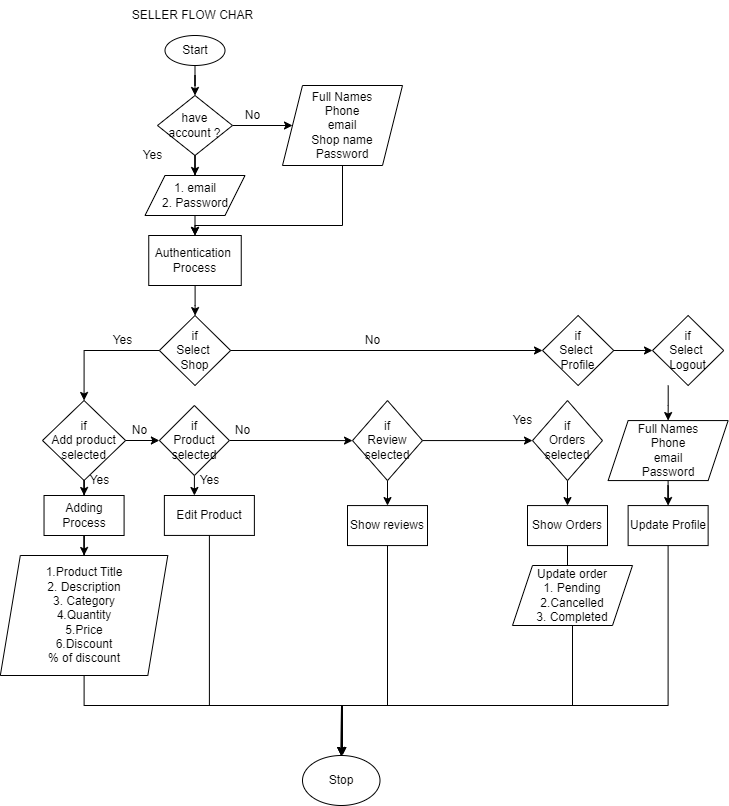

The diagram above was exported from draw.io. Its source (the exported page's mxGraphModel, read from the mxfile embedded in the PNG):
<mxGraphModel dx="852" dy="376" grid="1" gridSize="10" guides="1" tooltips="1" connect="1" arrows="1" fold="1" page="1" pageScale="1" pageWidth="827" pageHeight="1169" math="0" shadow="0">
  <root>
    <mxCell id="0" />
    <mxCell id="1" parent="0" />
    <mxCell id="mkKlgBd-Q4flp-w8BoPw-1" value="" style="edgeStyle=orthogonalEdgeStyle;rounded=0;orthogonalLoop=1;jettySize=auto;html=1;" edge="1" parent="1" source="mkKlgBd-Q4flp-w8BoPw-2" target="mkKlgBd-Q4flp-w8BoPw-6">
      <mxGeometry relative="1" as="geometry" />
    </mxCell>
    <mxCell id="mkKlgBd-Q4flp-w8BoPw-2" value="Start" style="ellipse;whiteSpace=wrap;html=1;" vertex="1" parent="1">
      <mxGeometry x="222.5" y="40" width="60" height="30" as="geometry" />
    </mxCell>
    <mxCell id="mkKlgBd-Q4flp-w8BoPw-62" value="" style="edgeStyle=orthogonalEdgeStyle;rounded=0;orthogonalLoop=1;jettySize=auto;html=1;" edge="1" parent="1" source="mkKlgBd-Q4flp-w8BoPw-3" target="mkKlgBd-Q4flp-w8BoPw-16">
      <mxGeometry relative="1" as="geometry" />
    </mxCell>
    <mxCell id="mkKlgBd-Q4flp-w8BoPw-3" value="Authentication&amp;nbsp;&lt;br&gt;Process" style="rounded=0;whiteSpace=wrap;html=1;" vertex="1" parent="1">
      <mxGeometry x="206.25" y="240" width="92.5" height="50" as="geometry" />
    </mxCell>
    <mxCell id="mkKlgBd-Q4flp-w8BoPw-4" value="" style="edgeStyle=orthogonalEdgeStyle;rounded=0;orthogonalLoop=1;jettySize=auto;html=1;" edge="1" parent="1" source="mkKlgBd-Q4flp-w8BoPw-6" target="mkKlgBd-Q4flp-w8BoPw-8">
      <mxGeometry relative="1" as="geometry" />
    </mxCell>
    <mxCell id="mkKlgBd-Q4flp-w8BoPw-5" value="" style="edgeStyle=orthogonalEdgeStyle;rounded=0;orthogonalLoop=1;jettySize=auto;html=1;" edge="1" parent="1" source="mkKlgBd-Q4flp-w8BoPw-6" target="mkKlgBd-Q4flp-w8BoPw-11">
      <mxGeometry relative="1" as="geometry" />
    </mxCell>
    <mxCell id="mkKlgBd-Q4flp-w8BoPw-6" value="have&lt;br&gt;account ?" style="rhombus;whiteSpace=wrap;html=1;" vertex="1" parent="1">
      <mxGeometry x="215" y="100" width="75" height="60" as="geometry" />
    </mxCell>
    <mxCell id="mkKlgBd-Q4flp-w8BoPw-7" value="" style="edgeStyle=orthogonalEdgeStyle;rounded=0;orthogonalLoop=1;jettySize=auto;html=1;" edge="1" parent="1" source="mkKlgBd-Q4flp-w8BoPw-8" target="mkKlgBd-Q4flp-w8BoPw-3">
      <mxGeometry relative="1" as="geometry" />
    </mxCell>
    <mxCell id="mkKlgBd-Q4flp-w8BoPw-8" value="1. email&lt;br&gt;2. Password" style="shape=parallelogram;perimeter=parallelogramPerimeter;whiteSpace=wrap;html=1;fixedSize=1;" vertex="1" parent="1">
      <mxGeometry x="202.5" y="180" width="100" height="40" as="geometry" />
    </mxCell>
    <mxCell id="mkKlgBd-Q4flp-w8BoPw-9" value="Yes" style="text;html=1;align=center;verticalAlign=middle;resizable=0;points=[];autosize=1;strokeColor=none;fillColor=none;" vertex="1" parent="1">
      <mxGeometry x="190" y="145" width="40" height="30" as="geometry" />
    </mxCell>
    <mxCell id="mkKlgBd-Q4flp-w8BoPw-10" style="edgeStyle=orthogonalEdgeStyle;rounded=0;orthogonalLoop=1;jettySize=auto;html=1;entryX=0.5;entryY=0;entryDx=0;entryDy=0;" edge="1" parent="1" source="mkKlgBd-Q4flp-w8BoPw-11" target="mkKlgBd-Q4flp-w8BoPw-3">
      <mxGeometry relative="1" as="geometry">
        <Array as="points">
          <mxPoint x="400" y="230" />
          <mxPoint x="253" y="230" />
        </Array>
      </mxGeometry>
    </mxCell>
    <mxCell id="mkKlgBd-Q4flp-w8BoPw-11" value="Full Names&lt;br&gt;Phone&lt;br&gt;email&lt;br&gt;Shop name&lt;br&gt;Password" style="shape=parallelogram;perimeter=parallelogramPerimeter;whiteSpace=wrap;html=1;fixedSize=1;" vertex="1" parent="1">
      <mxGeometry x="340" y="90" width="120" height="80" as="geometry" />
    </mxCell>
    <mxCell id="mkKlgBd-Q4flp-w8BoPw-12" value="No" style="text;html=1;align=center;verticalAlign=middle;resizable=0;points=[];autosize=1;strokeColor=none;fillColor=none;" vertex="1" parent="1">
      <mxGeometry x="290" y="105" width="40" height="30" as="geometry" />
    </mxCell>
    <mxCell id="mkKlgBd-Q4flp-w8BoPw-13" value="SELLER FLOW CHAR" style="text;html=1;align=center;verticalAlign=middle;resizable=0;points=[];autosize=1;strokeColor=none;fillColor=none;" vertex="1" parent="1">
      <mxGeometry x="180" y="5" width="140" height="30" as="geometry" />
    </mxCell>
    <mxCell id="mkKlgBd-Q4flp-w8BoPw-14" style="edgeStyle=orthogonalEdgeStyle;rounded=0;orthogonalLoop=1;jettySize=auto;html=1;entryX=0.5;entryY=0;entryDx=0;entryDy=0;" edge="1" parent="1" source="mkKlgBd-Q4flp-w8BoPw-16" target="mkKlgBd-Q4flp-w8BoPw-19">
      <mxGeometry relative="1" as="geometry">
        <Array as="points">
          <mxPoint x="142" y="355" />
        </Array>
      </mxGeometry>
    </mxCell>
    <mxCell id="mkKlgBd-Q4flp-w8BoPw-15" style="edgeStyle=orthogonalEdgeStyle;rounded=0;orthogonalLoop=1;jettySize=auto;html=1;" edge="1" parent="1" source="mkKlgBd-Q4flp-w8BoPw-16" target="mkKlgBd-Q4flp-w8BoPw-54">
      <mxGeometry relative="1" as="geometry" />
    </mxCell>
    <mxCell id="mkKlgBd-Q4flp-w8BoPw-16" value="if&lt;br&gt;Select&amp;nbsp;&lt;br&gt;Shop" style="rhombus;whiteSpace=wrap;html=1;" vertex="1" parent="1">
      <mxGeometry x="216.88" y="320" width="71.25" height="70" as="geometry" />
    </mxCell>
    <mxCell id="mkKlgBd-Q4flp-w8BoPw-17" value="" style="edgeStyle=orthogonalEdgeStyle;rounded=0;orthogonalLoop=1;jettySize=auto;html=1;" edge="1" parent="1" source="mkKlgBd-Q4flp-w8BoPw-19" target="mkKlgBd-Q4flp-w8BoPw-24">
      <mxGeometry relative="1" as="geometry" />
    </mxCell>
    <mxCell id="mkKlgBd-Q4flp-w8BoPw-18" value="" style="edgeStyle=orthogonalEdgeStyle;rounded=0;orthogonalLoop=1;jettySize=auto;html=1;" edge="1" parent="1" source="mkKlgBd-Q4flp-w8BoPw-19" target="mkKlgBd-Q4flp-w8BoPw-21">
      <mxGeometry relative="1" as="geometry" />
    </mxCell>
    <mxCell id="mkKlgBd-Q4flp-w8BoPw-19" value="if&lt;br&gt;Add product&lt;br&gt;selected" style="rhombus;whiteSpace=wrap;html=1;" vertex="1" parent="1">
      <mxGeometry x="100" y="405" width="83.12" height="80" as="geometry" />
    </mxCell>
    <mxCell id="mkKlgBd-Q4flp-w8BoPw-64" value="" style="edgeStyle=orthogonalEdgeStyle;rounded=0;orthogonalLoop=1;jettySize=auto;html=1;" edge="1" parent="1" source="mkKlgBd-Q4flp-w8BoPw-21" target="mkKlgBd-Q4flp-w8BoPw-63">
      <mxGeometry relative="1" as="geometry" />
    </mxCell>
    <mxCell id="mkKlgBd-Q4flp-w8BoPw-21" value="Adding&lt;br&gt;Process" style="rounded=0;whiteSpace=wrap;html=1;" vertex="1" parent="1">
      <mxGeometry x="101.53" y="500" width="80.06" height="40" as="geometry" />
    </mxCell>
    <mxCell id="mkKlgBd-Q4flp-w8BoPw-22" value="" style="edgeStyle=orthogonalEdgeStyle;rounded=0;orthogonalLoop=1;jettySize=auto;html=1;" edge="1" parent="1" source="mkKlgBd-Q4flp-w8BoPw-24">
      <mxGeometry relative="1" as="geometry">
        <mxPoint x="252.5999999999999" y="500" as="targetPoint" />
      </mxGeometry>
    </mxCell>
    <mxCell id="mkKlgBd-Q4flp-w8BoPw-23" value="" style="edgeStyle=orthogonalEdgeStyle;rounded=0;orthogonalLoop=1;jettySize=auto;html=1;" edge="1" parent="1" source="mkKlgBd-Q4flp-w8BoPw-24">
      <mxGeometry relative="1" as="geometry">
        <mxPoint x="410.0262500000001" y="445.1" as="targetPoint" />
      </mxGeometry>
    </mxCell>
    <mxCell id="mkKlgBd-Q4flp-w8BoPw-24" value="if&lt;br&gt;Product&lt;br&gt;selected" style="rhombus;whiteSpace=wrap;html=1;" vertex="1" parent="1">
      <mxGeometry x="216.88" y="410" width="70" height="70" as="geometry" />
    </mxCell>
    <mxCell id="mkKlgBd-Q4flp-w8BoPw-25" value="Yes" style="text;html=1;align=center;verticalAlign=middle;resizable=0;points=[];autosize=1;strokeColor=none;fillColor=none;" vertex="1" parent="1">
      <mxGeometry x="136.88" y="470" width="40" height="30" as="geometry" />
    </mxCell>
    <mxCell id="mkKlgBd-Q4flp-w8BoPw-26" value="No" style="text;html=1;align=center;verticalAlign=middle;resizable=0;points=[];autosize=1;strokeColor=none;fillColor=none;" vertex="1" parent="1">
      <mxGeometry x="176.88" y="420" width="40" height="30" as="geometry" />
    </mxCell>
    <mxCell id="mkKlgBd-Q4flp-w8BoPw-32" value="Yes" style="text;html=1;align=center;verticalAlign=middle;resizable=0;points=[];autosize=1;strokeColor=none;fillColor=none;" vertex="1" parent="1">
      <mxGeometry x="246.88" y="470" width="40" height="30" as="geometry" />
    </mxCell>
    <mxCell id="mkKlgBd-Q4flp-w8BoPw-33" value="No" style="text;html=1;align=center;verticalAlign=middle;resizable=0;points=[];autosize=1;strokeColor=none;fillColor=none;" vertex="1" parent="1">
      <mxGeometry x="280" y="420" width="40" height="30" as="geometry" />
    </mxCell>
    <mxCell id="mkKlgBd-Q4flp-w8BoPw-40" value="" style="edgeStyle=orthogonalEdgeStyle;rounded=0;orthogonalLoop=1;jettySize=auto;html=1;" edge="1" parent="1" source="mkKlgBd-Q4flp-w8BoPw-41" target="mkKlgBd-Q4flp-w8BoPw-45">
      <mxGeometry relative="1" as="geometry" />
    </mxCell>
    <mxCell id="mkKlgBd-Q4flp-w8BoPw-70" value="" style="edgeStyle=orthogonalEdgeStyle;rounded=0;orthogonalLoop=1;jettySize=auto;html=1;" edge="1" parent="1" source="mkKlgBd-Q4flp-w8BoPw-41" target="mkKlgBd-Q4flp-w8BoPw-67">
      <mxGeometry relative="1" as="geometry" />
    </mxCell>
    <mxCell id="mkKlgBd-Q4flp-w8BoPw-41" value="if&lt;br&gt;Review selected" style="rhombus;whiteSpace=wrap;html=1;" vertex="1" parent="1">
      <mxGeometry x="410" y="405.07" width="70" height="80" as="geometry" />
    </mxCell>
    <mxCell id="mkKlgBd-Q4flp-w8BoPw-44" value="" style="edgeStyle=orthogonalEdgeStyle;rounded=0;orthogonalLoop=1;jettySize=auto;html=1;" edge="1" parent="1" source="mkKlgBd-Q4flp-w8BoPw-45" target="mkKlgBd-Q4flp-w8BoPw-47">
      <mxGeometry relative="1" as="geometry" />
    </mxCell>
    <mxCell id="mkKlgBd-Q4flp-w8BoPw-45" value="if&lt;br&gt;Orders&lt;br&gt;selected" style="rhombus;whiteSpace=wrap;html=1;" vertex="1" parent="1">
      <mxGeometry x="590" y="405.07" width="70" height="80" as="geometry" />
    </mxCell>
    <mxCell id="mkKlgBd-Q4flp-w8BoPw-69" value="" style="edgeStyle=orthogonalEdgeStyle;rounded=0;orthogonalLoop=1;jettySize=auto;html=1;" edge="1" parent="1" source="mkKlgBd-Q4flp-w8BoPw-47" target="mkKlgBd-Q4flp-w8BoPw-68">
      <mxGeometry relative="1" as="geometry" />
    </mxCell>
    <mxCell id="mkKlgBd-Q4flp-w8BoPw-47" value="Show Orders" style="rounded=0;whiteSpace=wrap;html=1;" vertex="1" parent="1">
      <mxGeometry x="585" y="510.07" width="80" height="40" as="geometry" />
    </mxCell>
    <mxCell id="mkKlgBd-Q4flp-w8BoPw-48" value="Stop" style="ellipse;whiteSpace=wrap;html=1;" vertex="1" parent="1">
      <mxGeometry x="360" y="760" width="77.5" height="50" as="geometry" />
    </mxCell>
    <mxCell id="mkKlgBd-Q4flp-w8BoPw-50" value="Yes" style="text;html=1;align=center;verticalAlign=middle;resizable=0;points=[];autosize=1;strokeColor=none;fillColor=none;" vertex="1" parent="1">
      <mxGeometry x="560" y="410.07" width="40" height="30" as="geometry" />
    </mxCell>
    <mxCell id="mkKlgBd-Q4flp-w8BoPw-51" value="Yes&lt;br&gt;" style="text;html=1;align=center;verticalAlign=middle;resizable=0;points=[];autosize=1;strokeColor=none;fillColor=none;" vertex="1" parent="1">
      <mxGeometry x="160" y="330" width="40" height="30" as="geometry" />
    </mxCell>
    <mxCell id="mkKlgBd-Q4flp-w8BoPw-52" value="" style="edgeStyle=orthogonalEdgeStyle;rounded=0;orthogonalLoop=1;jettySize=auto;html=1;" edge="1" parent="1" target="mkKlgBd-Q4flp-w8BoPw-57">
      <mxGeometry relative="1" as="geometry">
        <mxPoint x="725.7" y="389.9963157894736" as="sourcePoint" />
      </mxGeometry>
    </mxCell>
    <mxCell id="mkKlgBd-Q4flp-w8BoPw-53" value="" style="edgeStyle=orthogonalEdgeStyle;rounded=0;orthogonalLoop=1;jettySize=auto;html=1;" edge="1" parent="1" source="mkKlgBd-Q4flp-w8BoPw-54" target="mkKlgBd-Q4flp-w8BoPw-61">
      <mxGeometry relative="1" as="geometry" />
    </mxCell>
    <mxCell id="mkKlgBd-Q4flp-w8BoPw-54" value="if&lt;br&gt;Select&amp;nbsp;&lt;br&gt;Profile" style="rhombus;whiteSpace=wrap;html=1;" vertex="1" parent="1">
      <mxGeometry x="600" y="320" width="71.25" height="70" as="geometry" />
    </mxCell>
    <mxCell id="mkKlgBd-Q4flp-w8BoPw-55" value="No" style="text;html=1;align=center;verticalAlign=middle;resizable=0;points=[];autosize=1;strokeColor=none;fillColor=none;" vertex="1" parent="1">
      <mxGeometry x="410" y="330" width="40" height="30" as="geometry" />
    </mxCell>
    <mxCell id="mkKlgBd-Q4flp-w8BoPw-56" value="" style="edgeStyle=orthogonalEdgeStyle;rounded=0;orthogonalLoop=1;jettySize=auto;html=1;" edge="1" parent="1" source="mkKlgBd-Q4flp-w8BoPw-57" target="mkKlgBd-Q4flp-w8BoPw-59">
      <mxGeometry relative="1" as="geometry" />
    </mxCell>
    <mxCell id="mkKlgBd-Q4flp-w8BoPw-57" value="Full Names&lt;br&gt;Phone&lt;br&gt;email&lt;br&gt;Password" style="shape=parallelogram;perimeter=parallelogramPerimeter;whiteSpace=wrap;html=1;fixedSize=1;" vertex="1" parent="1">
      <mxGeometry x="665.63" y="425.07" width="120" height="60" as="geometry" />
    </mxCell>
    <mxCell id="mkKlgBd-Q4flp-w8BoPw-76" style="edgeStyle=orthogonalEdgeStyle;rounded=0;orthogonalLoop=1;jettySize=auto;html=1;" edge="1" parent="1" source="mkKlgBd-Q4flp-w8BoPw-59" target="mkKlgBd-Q4flp-w8BoPw-48">
      <mxGeometry relative="1" as="geometry">
        <Array as="points">
          <mxPoint x="726" y="710" />
          <mxPoint x="399" y="710" />
        </Array>
      </mxGeometry>
    </mxCell>
    <mxCell id="mkKlgBd-Q4flp-w8BoPw-59" value="Update Profile" style="rounded=0;whiteSpace=wrap;html=1;" vertex="1" parent="1">
      <mxGeometry x="685.63" y="510.07" width="80" height="40" as="geometry" />
    </mxCell>
    <mxCell id="mkKlgBd-Q4flp-w8BoPw-61" value="if&lt;br&gt;Select&amp;nbsp;&lt;br&gt;Logout" style="rhombus;whiteSpace=wrap;html=1;" vertex="1" parent="1">
      <mxGeometry x="710" y="320" width="71.25" height="70" as="geometry" />
    </mxCell>
    <mxCell id="mkKlgBd-Q4flp-w8BoPw-71" style="edgeStyle=orthogonalEdgeStyle;rounded=0;orthogonalLoop=1;jettySize=auto;html=1;" edge="1" parent="1" source="mkKlgBd-Q4flp-w8BoPw-63" target="mkKlgBd-Q4flp-w8BoPw-48">
      <mxGeometry relative="1" as="geometry">
        <Array as="points">
          <mxPoint x="142" y="710" />
          <mxPoint x="399" y="710" />
        </Array>
      </mxGeometry>
    </mxCell>
    <mxCell id="mkKlgBd-Q4flp-w8BoPw-63" value="1.Product Title&lt;br&gt;2. Description&lt;br&gt;3. Category&lt;br&gt;4.Quantity&lt;br&gt;5.Price&lt;br&gt;6.Discount&lt;br&gt;% of discount&lt;br&gt;" style="shape=parallelogram;perimeter=parallelogramPerimeter;whiteSpace=wrap;html=1;fixedSize=1;" vertex="1" parent="1">
      <mxGeometry x="57.81" y="560" width="167.5" height="120" as="geometry" />
    </mxCell>
    <mxCell id="mkKlgBd-Q4flp-w8BoPw-72" style="edgeStyle=orthogonalEdgeStyle;rounded=0;orthogonalLoop=1;jettySize=auto;html=1;" edge="1" parent="1" source="mkKlgBd-Q4flp-w8BoPw-66" target="mkKlgBd-Q4flp-w8BoPw-48">
      <mxGeometry relative="1" as="geometry">
        <Array as="points">
          <mxPoint x="267" y="710" />
          <mxPoint x="399" y="710" />
        </Array>
      </mxGeometry>
    </mxCell>
    <mxCell id="mkKlgBd-Q4flp-w8BoPw-66" value="Edit Product" style="rounded=0;whiteSpace=wrap;html=1;" vertex="1" parent="1">
      <mxGeometry x="221.88" y="500" width="90" height="39.93" as="geometry" />
    </mxCell>
    <mxCell id="mkKlgBd-Q4flp-w8BoPw-74" style="edgeStyle=orthogonalEdgeStyle;rounded=0;orthogonalLoop=1;jettySize=auto;html=1;" edge="1" parent="1" source="mkKlgBd-Q4flp-w8BoPw-67" target="mkKlgBd-Q4flp-w8BoPw-48">
      <mxGeometry relative="1" as="geometry">
        <Array as="points">
          <mxPoint x="445" y="710" />
          <mxPoint x="399" y="710" />
        </Array>
      </mxGeometry>
    </mxCell>
    <mxCell id="mkKlgBd-Q4flp-w8BoPw-67" value="Show reviews" style="rounded=0;whiteSpace=wrap;html=1;" vertex="1" parent="1">
      <mxGeometry x="405" y="510.06999999999994" width="80" height="40" as="geometry" />
    </mxCell>
    <mxCell id="mkKlgBd-Q4flp-w8BoPw-75" style="edgeStyle=orthogonalEdgeStyle;rounded=0;orthogonalLoop=1;jettySize=auto;html=1;" edge="1" parent="1" source="mkKlgBd-Q4flp-w8BoPw-68">
      <mxGeometry relative="1" as="geometry">
        <mxPoint x="400" y="760" as="targetPoint" />
        <Array as="points">
          <mxPoint x="630" y="710" />
          <mxPoint x="400" y="710" />
        </Array>
      </mxGeometry>
    </mxCell>
    <mxCell id="mkKlgBd-Q4flp-w8BoPw-68" value="Update order&lt;br&gt;1. Pending&lt;br&gt;2.Cancelled&lt;br&gt;3. Completed" style="shape=parallelogram;perimeter=parallelogramPerimeter;whiteSpace=wrap;html=1;fixedSize=1;" vertex="1" parent="1">
      <mxGeometry x="570" y="570" width="120" height="60" as="geometry" />
    </mxCell>
  </root>
</mxGraphModel>